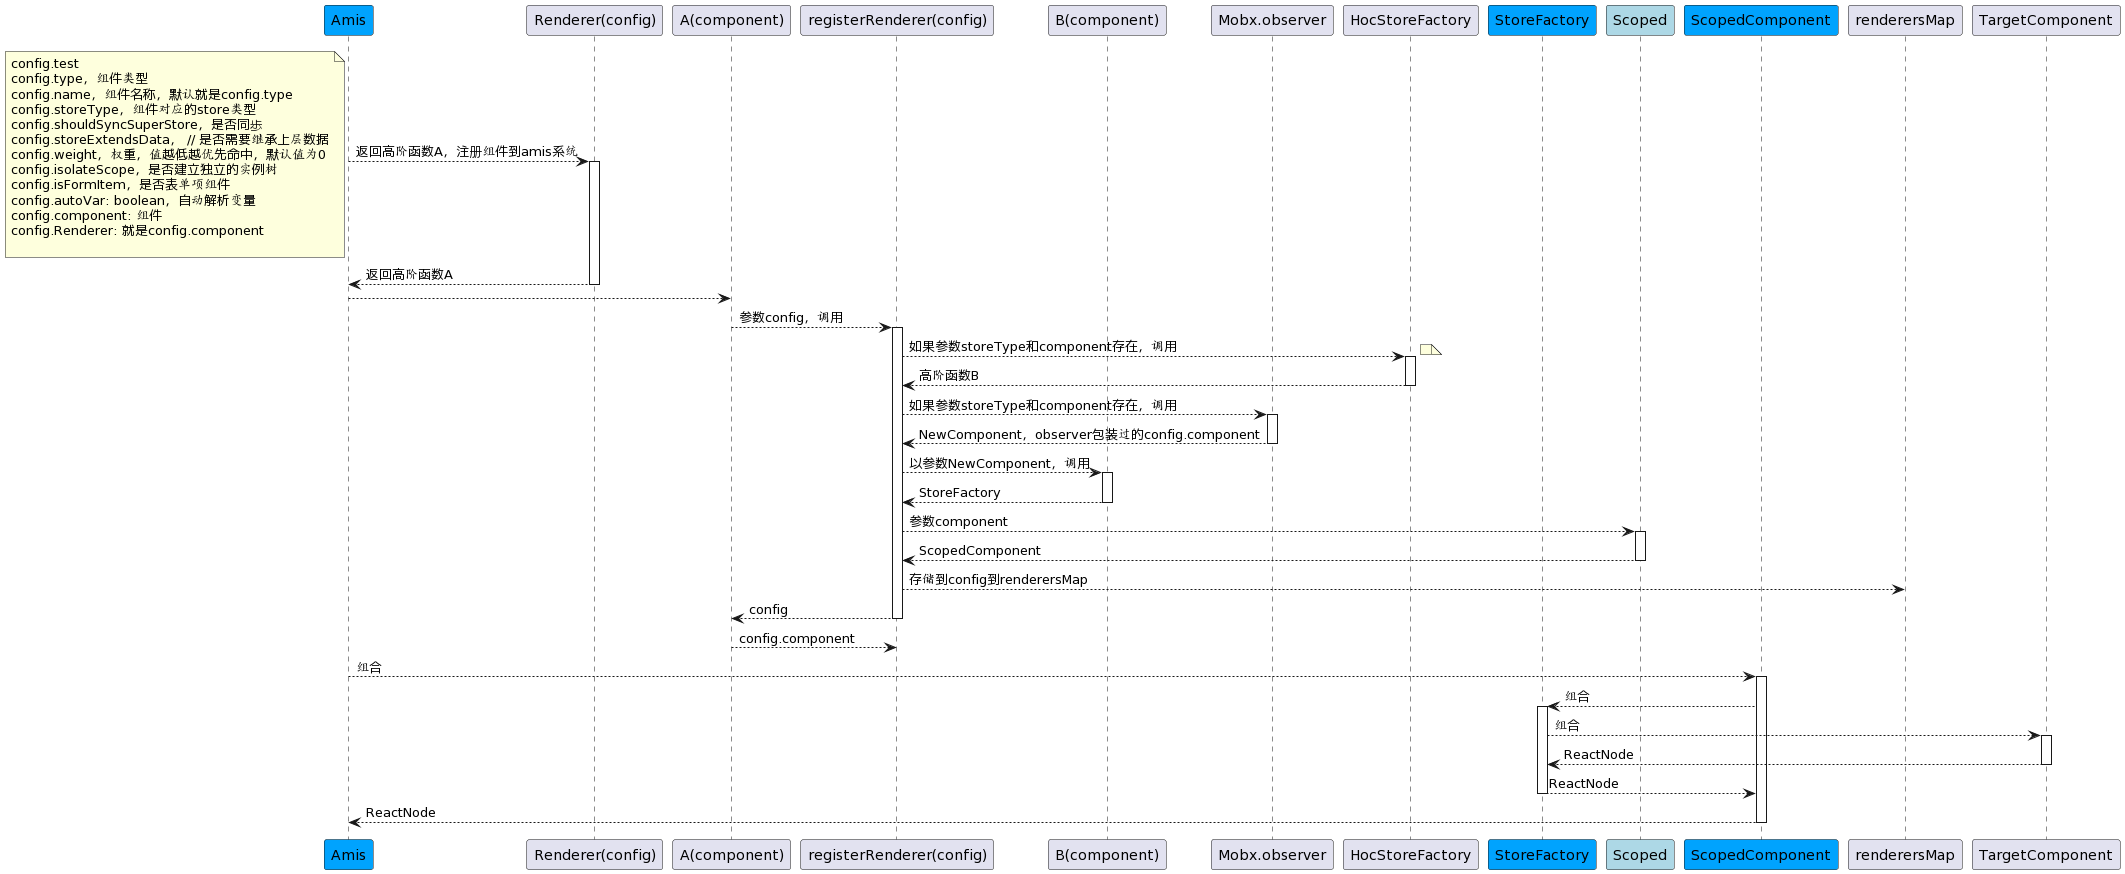

The diagram above was rendered by PlantUML. Its source (embedded in the PNG):
@startuml
participant Amis #00a3fe
participant "Renderer(config)" as Renderer
participant "A(component)" as A
participant "registerRenderer(config)" as registerRenderer
participant "B(component)" as B
participant Mobx.observer
participant HocStoreFactory
participant StoreFactory #00a3fe
participant Scoped #LightBlue
participant ScopedComponent #00a3fe
participant renderersMap

Amis --> Renderer ++ : 返回高阶函数A，注册组件到amis系统
note left
    config.test
    config.type，组件类型
    config.name，组件名称，默认就是config.type
    config.storeType，组件对应的store类型
    config.shouldSyncSuperStore，是否同步
    config.storeExtendsData， // 是否需要继承上层数据
    config.weight，权重，值越低越优先命中，默认值为0
    config.isolateScope，是否建立独立的实例树
    config.isFormItem，是否表单项组件
    config.autoVar: boolean，自动解析变量
    config.component: 组件
    config.Renderer: 就是config.component
    
end note
    return 返回高阶函数A
Amis --> A
    A --> registerRenderer ++ : 参数config，调用
        registerRenderer --> HocStoreFactory ++ : 如果参数storeType和component存在，调用
        note right
        end note
        return 高阶函数B
        registerRenderer --> Mobx.observer ++ : 如果参数storeType和component存在，调用
        return NewComponent，observer包装过的config.component
        registerRenderer --> B ++ : 以参数NewComponent，调用
        return StoreFactory
        registerRenderer --> Scoped ++ : 参数component
        return ScopedComponent
        registerRenderer --> renderersMap : 存储到config到renderersMap
    return config
return config.component

Amis --> ScopedComponent ++: 组合
ScopedComponent --> StoreFactory ++: 组合
StoreFactory --> TargetComponent ++: 组合
return ReactNode
return ReactNode
return ReactNode
@enduml